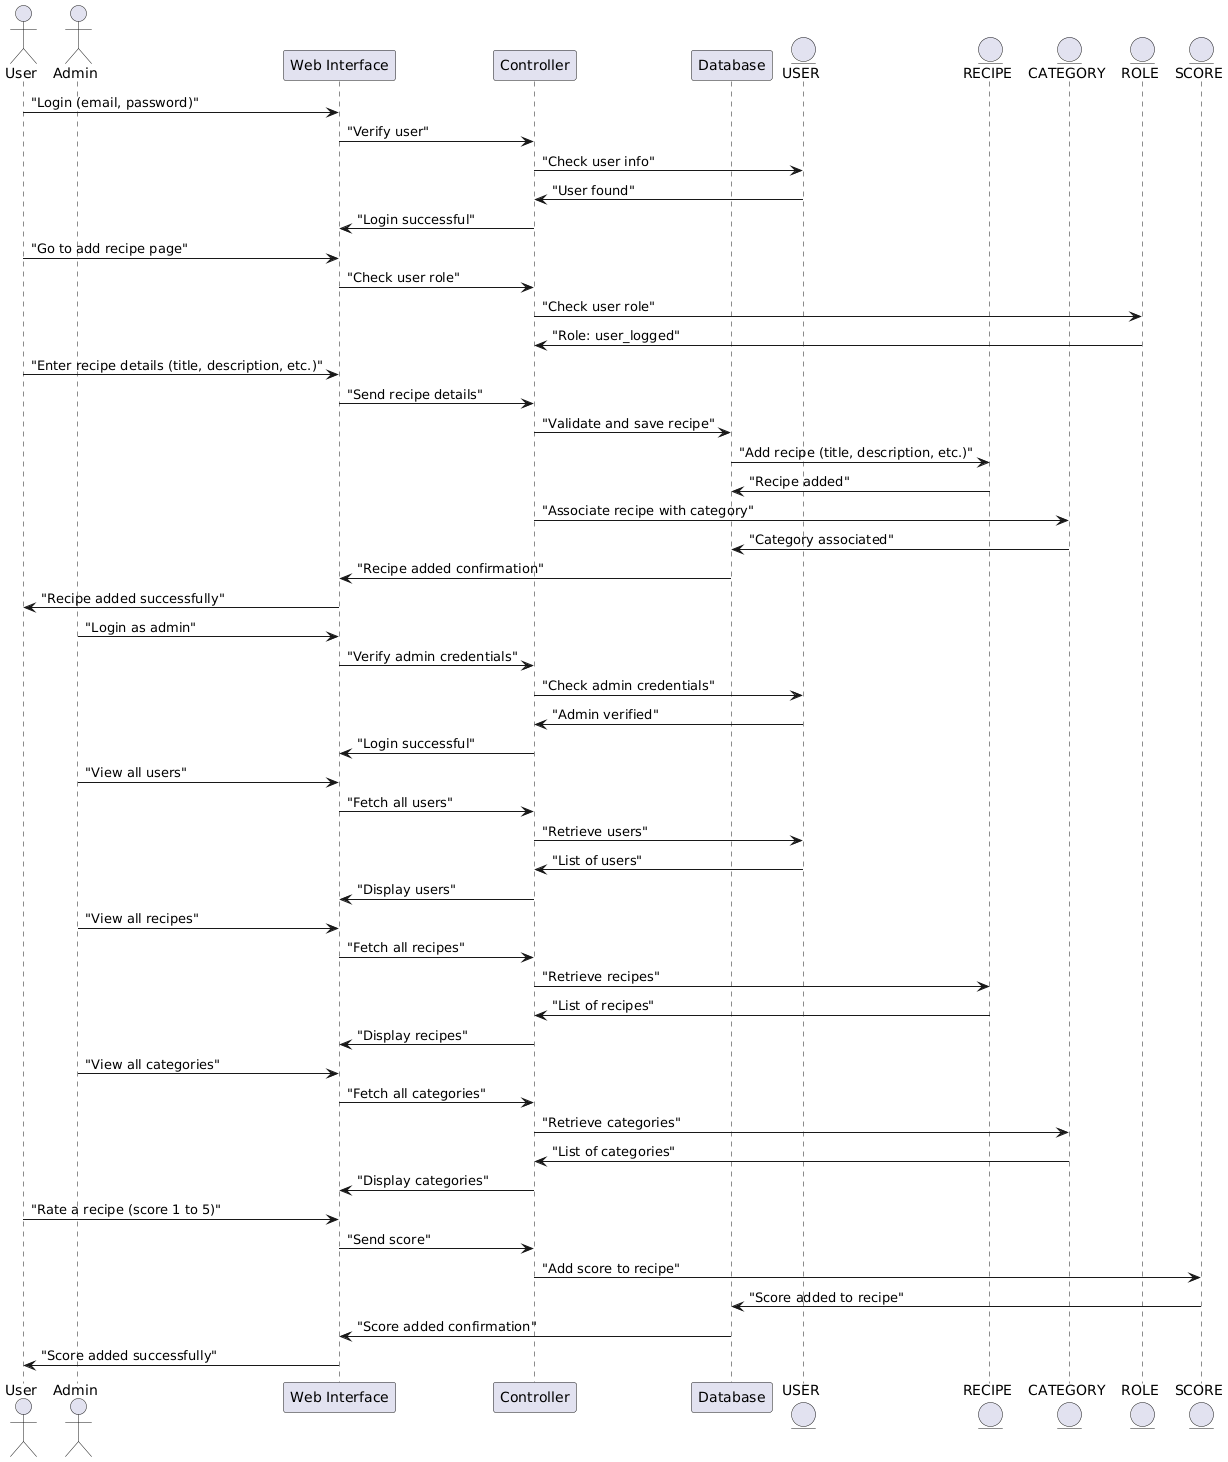

The diagram above was rendered by PlantUML. Its source (embedded in the PNG):
@startuml
actor "User" as User
actor "Admin" as Admin
participant "Web Interface" as Web
participant "Controller" as Controller
participant "Database" as DB
entity "USER" as UserDB
entity "RECIPE" as RecipeDB
entity "CATEGORY" as CategoryDB
entity "ROLE" as RoleDB
entity "SCORE" as ScoreDB

' Interaction 1: The user logs in
User -> Web : "Login (email, password)"
Web -> Controller : "Verify user"
Controller -> UserDB : "Check user info"
UserDB -> Controller : "User found"
Controller -> Web : "Login successful"

' Interaction 2: The user accesses the add recipe page
User -> Web : "Go to add recipe page"
Web -> Controller : "Check user role"
Controller -> RoleDB : "Check user role"
RoleDB -> Controller : "Role: user_logged"

' Interaction 3: The user enters the recipe information
User -> Web : "Enter recipe details (title, description, etc.)"
Web -> Controller : "Send recipe details"
Controller -> DB : "Validate and save recipe"
DB -> RecipeDB : "Add recipe (title, description, etc.)"
RecipeDB -> DB : "Recipe added"

' Interaction 4: Associate the recipe with a category
Controller -> CategoryDB : "Associate recipe with category"
CategoryDB -> DB : "Category associated"
DB -> Web : "Recipe added confirmation"

' Interaction 5: The web interface confirms the recipe addition
Web -> User : "Recipe added successfully"

' Admin checks users, recipes, and categories
Admin -> Web : "Login as admin"
Web -> Controller : "Verify admin credentials"
Controller -> UserDB : "Check admin credentials"
UserDB -> Controller : "Admin verified"
Controller -> Web : "Login successful"

Admin -> Web : "View all users"
Web -> Controller : "Fetch all users"
Controller -> UserDB : "Retrieve users"
UserDB -> Controller : "List of users"
Controller -> Web : "Display users"

Admin -> Web : "View all recipes"
Web -> Controller : "Fetch all recipes"
Controller -> RecipeDB : "Retrieve recipes"
RecipeDB -> Controller : "List of recipes"
Controller -> Web : "Display recipes"

Admin -> Web : "View all categories"
Web -> Controller : "Fetch all categories"
Controller -> CategoryDB : "Retrieve categories"
CategoryDB -> Controller : "List of categories"
Controller -> Web : "Display categories"

' Interaction 6: User adds a score to a recipe
User -> Web : "Rate a recipe (score 1 to 5)"
Web -> Controller : "Send score"
Controller -> ScoreDB : "Add score to recipe"
ScoreDB -> DB : "Score added to recipe"
DB -> Web : "Score added confirmation"
Web -> User : "Score added successfully"
@enduml